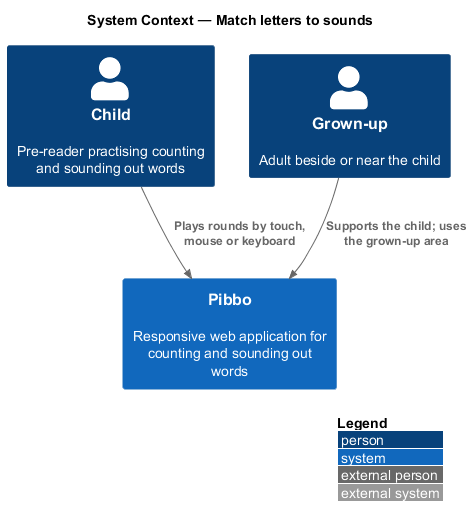

The diagram above was rendered by PlantUML. Its source (embedded in the PNG):
@startuml
!include <C4/C4_Context>
LAYOUT_WITH_LEGEND()
title System Context — Match letters to sounds
Person(child, "Child", "Pre-reader practising counting and sounding out words")
Person(grownup, "Grown-up", "Adult beside or near the child")
System(pibbo, "Pibbo", "Responsive web application for counting and sounding out words")
Rel(child, pibbo, "Plays rounds by touch, mouse or keyboard")
Rel(grownup, pibbo, "Supports the child; uses the grown-up area")
@enduml